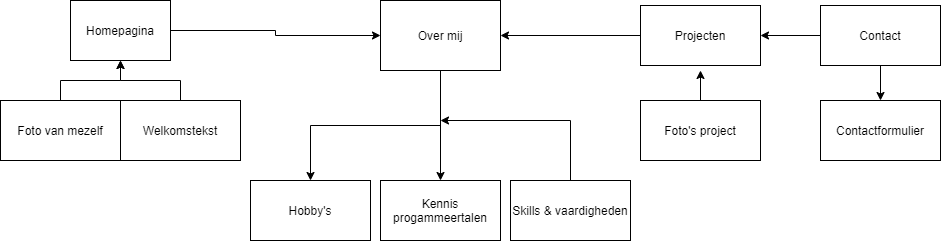

The diagram above was exported from draw.io. Its source (the exported page's mxGraphModel, read from the mxfile embedded in the PNG):
<mxGraphModel dx="1615" dy="575" grid="1" gridSize="10" guides="1" tooltips="1" connect="1" arrows="1" fold="1" page="1" pageScale="1" pageWidth="850" pageHeight="1100" math="0" shadow="0">
  <root>
    <mxCell id="0" />
    <mxCell id="1" parent="0" />
    <mxCell id="6" style="edgeStyle=orthogonalEdgeStyle;rounded=0;orthogonalLoop=1;jettySize=auto;html=1;exitX=0.5;exitY=1;exitDx=0;exitDy=0;" parent="1" source="2" target="3" edge="1">
      <mxGeometry relative="1" as="geometry" />
    </mxCell>
    <mxCell id="8" style="edgeStyle=orthogonalEdgeStyle;rounded=0;orthogonalLoop=1;jettySize=auto;html=1;exitX=0.5;exitY=1;exitDx=0;exitDy=0;" parent="1" source="2" target="4" edge="1">
      <mxGeometry relative="1" as="geometry" />
    </mxCell>
    <mxCell id="2" value="Over mij" style="rounded=0;whiteSpace=wrap;html=1;" parent="1" vertex="1">
      <mxGeometry x="270" y="150" width="120" height="70" as="geometry" />
    </mxCell>
    <mxCell id="3" value="Hobby's" style="rounded=0;whiteSpace=wrap;html=1;" parent="1" vertex="1">
      <mxGeometry x="140" y="330" width="120" height="60" as="geometry" />
    </mxCell>
    <mxCell id="4" value="Kennis progammeertalen" style="rounded=0;whiteSpace=wrap;html=1;" parent="1" vertex="1">
      <mxGeometry x="270" y="330" width="120" height="60" as="geometry" />
    </mxCell>
    <mxCell id="20" style="edgeStyle=orthogonalEdgeStyle;rounded=0;orthogonalLoop=1;jettySize=auto;html=1;" edge="1" parent="1" source="10">
      <mxGeometry relative="1" as="geometry">
        <mxPoint x="330" y="270" as="targetPoint" />
        <Array as="points">
          <mxPoint x="460" y="270" />
          <mxPoint x="460" y="270" />
        </Array>
      </mxGeometry>
    </mxCell>
    <mxCell id="10" value="Skills &amp;amp; vaardigheden" style="rounded=0;whiteSpace=wrap;html=1;" vertex="1" parent="1">
      <mxGeometry x="400" y="330" width="120" height="60" as="geometry" />
    </mxCell>
    <mxCell id="14" style="edgeStyle=orthogonalEdgeStyle;rounded=0;orthogonalLoop=1;jettySize=auto;html=1;entryX=0;entryY=0.5;entryDx=0;entryDy=0;exitX=1;exitY=0.5;exitDx=0;exitDy=0;" edge="1" parent="1" source="12" target="2">
      <mxGeometry relative="1" as="geometry">
        <mxPoint x="190" y="180" as="sourcePoint" />
      </mxGeometry>
    </mxCell>
    <mxCell id="12" value="Homepagina" style="rounded=0;whiteSpace=wrap;html=1;" vertex="1" parent="1">
      <mxGeometry x="-40" y="150" width="100" height="60" as="geometry" />
    </mxCell>
    <mxCell id="15" style="edgeStyle=orthogonalEdgeStyle;rounded=0;orthogonalLoop=1;jettySize=auto;html=1;entryX=1;entryY=0.5;entryDx=0;entryDy=0;" edge="1" parent="1" source="13" target="2">
      <mxGeometry relative="1" as="geometry" />
    </mxCell>
    <mxCell id="13" value="Projecten" style="rounded=0;whiteSpace=wrap;html=1;" vertex="1" parent="1">
      <mxGeometry x="530" y="155" width="120" height="60" as="geometry" />
    </mxCell>
    <mxCell id="19" style="edgeStyle=orthogonalEdgeStyle;rounded=0;orthogonalLoop=1;jettySize=auto;html=1;entryX=0.5;entryY=1;entryDx=0;entryDy=0;" edge="1" parent="1" source="16" target="12">
      <mxGeometry relative="1" as="geometry">
        <mxPoint x="-170" y="210" as="targetPoint" />
      </mxGeometry>
    </mxCell>
    <mxCell id="16" value="Welkomstekst" style="rounded=0;whiteSpace=wrap;html=1;" vertex="1" parent="1">
      <mxGeometry x="10" y="250" width="120" height="60" as="geometry" />
    </mxCell>
    <mxCell id="18" style="edgeStyle=orthogonalEdgeStyle;rounded=0;orthogonalLoop=1;jettySize=auto;html=1;entryX=0.5;entryY=1;entryDx=0;entryDy=0;" edge="1" parent="1" source="17" target="12">
      <mxGeometry relative="1" as="geometry" />
    </mxCell>
    <mxCell id="17" value="Foto van mezelf" style="rounded=0;whiteSpace=wrap;html=1;" vertex="1" parent="1">
      <mxGeometry x="-110" y="250" width="120" height="60" as="geometry" />
    </mxCell>
    <mxCell id="23" style="edgeStyle=orthogonalEdgeStyle;rounded=0;orthogonalLoop=1;jettySize=auto;html=1;" edge="1" parent="1" source="22">
      <mxGeometry relative="1" as="geometry">
        <mxPoint x="590" y="220" as="targetPoint" />
      </mxGeometry>
    </mxCell>
    <mxCell id="22" value="Foto's project" style="rounded=0;whiteSpace=wrap;html=1;" vertex="1" parent="1">
      <mxGeometry x="530" y="250" width="120" height="60" as="geometry" />
    </mxCell>
    <mxCell id="25" style="edgeStyle=orthogonalEdgeStyle;rounded=0;orthogonalLoop=1;jettySize=auto;html=1;entryX=1;entryY=0.5;entryDx=0;entryDy=0;" edge="1" parent="1" source="24" target="13">
      <mxGeometry relative="1" as="geometry" />
    </mxCell>
    <mxCell id="27" value="" style="edgeStyle=orthogonalEdgeStyle;rounded=0;orthogonalLoop=1;jettySize=auto;html=1;" edge="1" parent="1" source="24" target="26">
      <mxGeometry relative="1" as="geometry" />
    </mxCell>
    <mxCell id="24" value="Contact" style="rounded=0;whiteSpace=wrap;html=1;" vertex="1" parent="1">
      <mxGeometry x="710" y="155" width="120" height="60" as="geometry" />
    </mxCell>
    <mxCell id="26" value="Contactformulier" style="rounded=0;whiteSpace=wrap;html=1;" vertex="1" parent="1">
      <mxGeometry x="710" y="250" width="120" height="60" as="geometry" />
    </mxCell>
  </root>
</mxGraphModel>